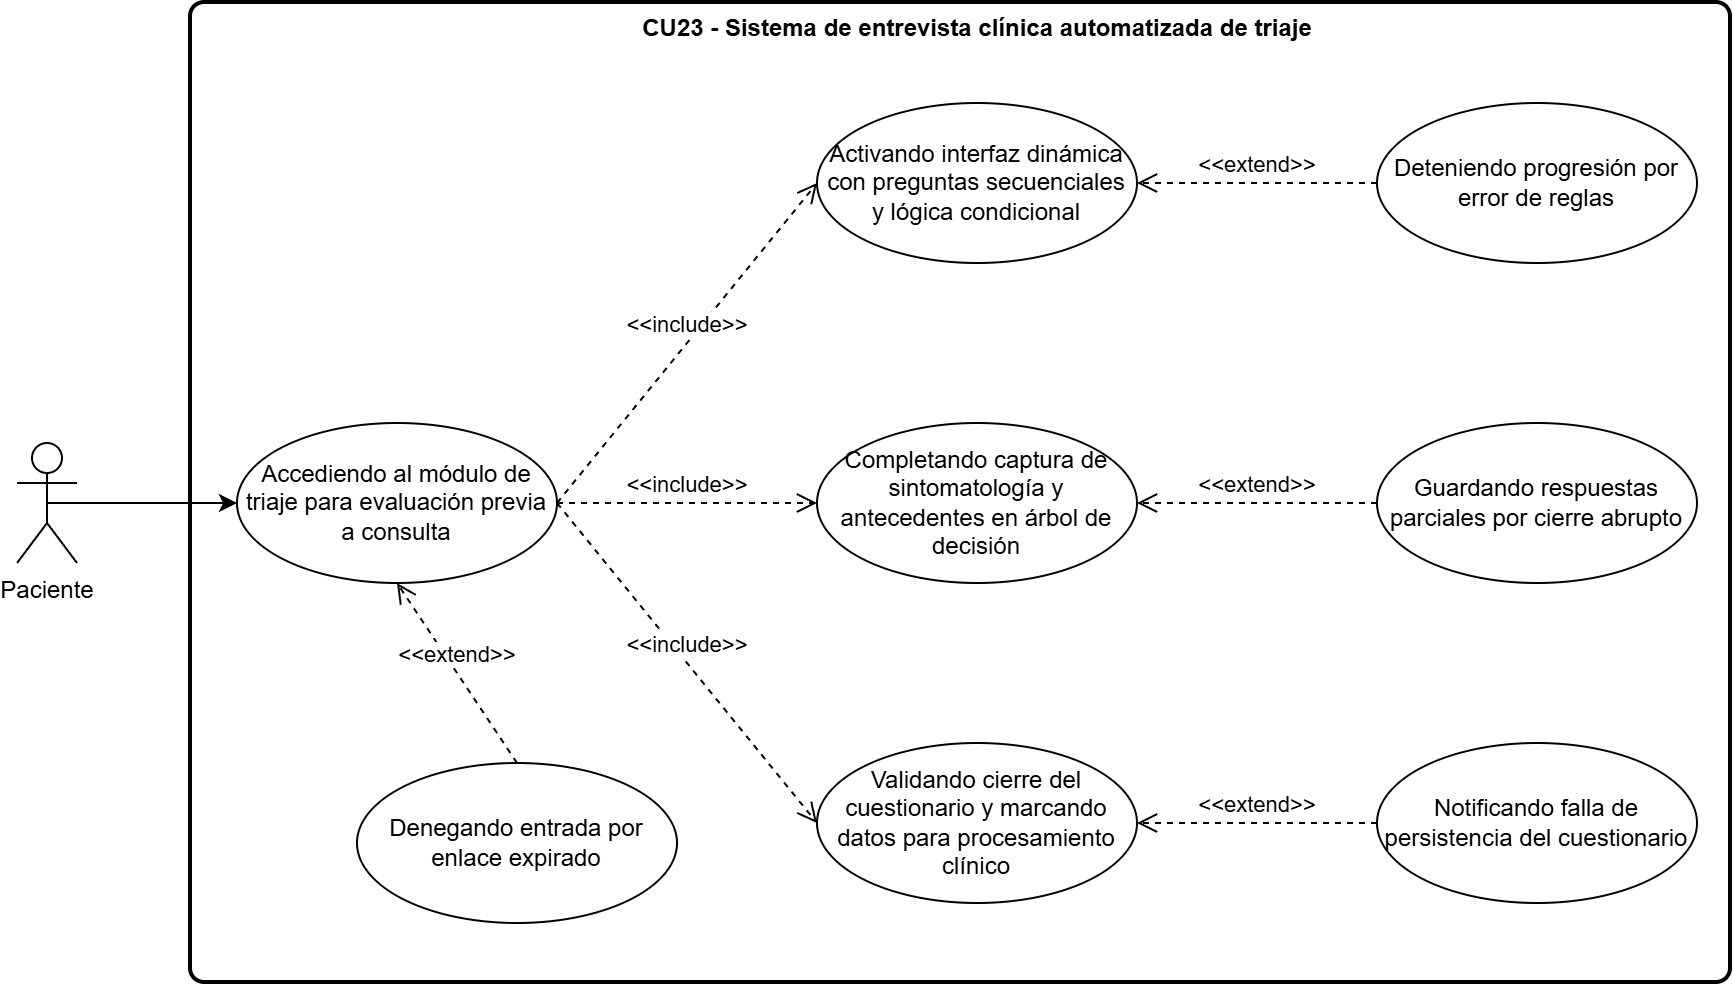

The diagram above was exported from draw.io. Its source (the exported page's mxGraphModel, read from the mxfile embedded in the PNG):
<mxGraphModel dx="2470" dy="863" grid="1" gridSize="10" guides="1" tooltips="1" connect="1" arrows="1" fold="1" page="1" pageScale="1" pageWidth="827" pageHeight="1169" math="0" shadow="0">
  <root>
    <mxCell id="0" />
    <mxCell id="1" parent="0" />
    <mxCell id="0i75ceSjRSrZp6e63qXW-1" parent="1" style="rounded=1;whiteSpace=wrap;html=1;absoluteArcSize=1;arcSize=14;strokeWidth=2;" value="" vertex="1">
      <mxGeometry height="490" width="770" x="57" y="110" as="geometry" />
    </mxCell>
    <mxCell id="0i75ceSjRSrZp6e63qXW-2" parent="1" style="ellipse;whiteSpace=wrap;html=1;" value="Accediendo al módulo de triaje para evaluación previa a consulta" vertex="1">
      <mxGeometry height="80" width="160" x="80" y="320" as="geometry" />
    </mxCell>
    <mxCell id="0i75ceSjRSrZp6e63qXW-3" parent="1" style="ellipse;whiteSpace=wrap;html=1;" value="Activando interfaz dinámica con preguntas secuenciales y lógica condicional" vertex="1">
      <mxGeometry height="80" width="160" x="370" y="160" as="geometry" />
    </mxCell>
    <mxCell id="0i75ceSjRSrZp6e63qXW-4" parent="1" style="ellipse;whiteSpace=wrap;html=1;" value="Completando captura de sintomatología y antecedentes en árbol de decisión" vertex="1">
      <mxGeometry height="80" width="160" x="370" y="320" as="geometry" />
    </mxCell>
    <mxCell id="0i75ceSjRSrZp6e63qXW-5" parent="1" style="ellipse;whiteSpace=wrap;html=1;" value="Validando cierre del cuestionario y marcando datos para procesamiento clínico" vertex="1">
      <mxGeometry height="80" width="160" x="370" y="480" as="geometry" />
    </mxCell>
    <mxCell id="0i75ceSjRSrZp6e63qXW-6" edge="1" parent="1" source="0i75ceSjRSrZp6e63qXW-2" style="html=1;verticalAlign=bottom;endArrow=open;dashed=1;endSize=8;curved=0;rounded=0;exitX=1;exitY=0.5;exitDx=0;exitDy=0;entryX=0;entryY=0.5;entryDx=0;entryDy=0;" target="0i75ceSjRSrZp6e63qXW-5" value="&amp;lt;&amp;lt;include&amp;gt;&amp;gt;">
      <mxGeometry relative="1" as="geometry">
        <mxPoint x="460" y="370" as="sourcePoint" />
        <mxPoint x="340" y="490" as="targetPoint" />
      </mxGeometry>
    </mxCell>
    <mxCell id="0i75ceSjRSrZp6e63qXW-7" edge="1" parent="1" source="0i75ceSjRSrZp6e63qXW-2" style="html=1;verticalAlign=bottom;endArrow=open;dashed=1;endSize=8;curved=0;rounded=0;exitX=1;exitY=0.5;exitDx=0;exitDy=0;entryX=0;entryY=0.5;entryDx=0;entryDy=0;" target="0i75ceSjRSrZp6e63qXW-4" value="&amp;lt;&amp;lt;include&amp;gt;&amp;gt;">
      <mxGeometry relative="1" as="geometry">
        <mxPoint x="470" y="180" as="sourcePoint" />
        <mxPoint x="470" y="250" as="targetPoint" />
      </mxGeometry>
    </mxCell>
    <mxCell id="0i75ceSjRSrZp6e63qXW-8" edge="1" parent="1" source="0i75ceSjRSrZp6e63qXW-2" style="html=1;verticalAlign=bottom;endArrow=open;dashed=1;endSize=8;curved=0;rounded=0;entryX=0;entryY=0.5;entryDx=0;entryDy=0;exitX=1;exitY=0.5;exitDx=0;exitDy=0;" target="0i75ceSjRSrZp6e63qXW-3" value="&amp;lt;&amp;lt;include&amp;gt;&amp;gt;">
      <mxGeometry relative="1" as="geometry">
        <mxPoint x="360" y="150" as="sourcePoint" />
        <mxPoint x="440" y="190" as="targetPoint" />
      </mxGeometry>
    </mxCell>
    <mxCell id="0i75ceSjRSrZp6e63qXW-9" parent="1" style="ellipse;whiteSpace=wrap;html=1;" value="Denegando entrada por enlace expirado" vertex="1">
      <mxGeometry height="80" width="160" x="140" y="490" as="geometry" />
    </mxCell>
    <mxCell id="0i75ceSjRSrZp6e63qXW-10" parent="1" style="ellipse;whiteSpace=wrap;html=1;" value="Deteniendo progresión por error de reglas" vertex="1">
      <mxGeometry height="80" width="160" x="650" y="160" as="geometry" />
    </mxCell>
    <mxCell id="0i75ceSjRSrZp6e63qXW-11" parent="1" style="ellipse;whiteSpace=wrap;html=1;" value="Guardando respuestas parciales por cierre abrupto" vertex="1">
      <mxGeometry height="80" width="160" x="650" y="320" as="geometry" />
    </mxCell>
    <mxCell id="0i75ceSjRSrZp6e63qXW-12" parent="1" style="ellipse;whiteSpace=wrap;html=1;" value="Notificando falla de persistencia del cuestionario" vertex="1">
      <mxGeometry height="80" width="160" x="650" y="480" as="geometry" />
    </mxCell>
    <mxCell id="0i75ceSjRSrZp6e63qXW-13" edge="1" parent="1" source="0i75ceSjRSrZp6e63qXW-9" style="html=1;verticalAlign=bottom;endArrow=open;dashed=1;endSize=8;curved=0;rounded=0;entryX=0.5;entryY=1;entryDx=0;entryDy=0;exitX=0.5;exitY=0;exitDx=0;exitDy=0;" target="0i75ceSjRSrZp6e63qXW-2" value="&amp;lt;&amp;lt;extend&amp;gt;&amp;gt;">
      <mxGeometry relative="1" as="geometry">
        <mxPoint x="590" y="150" as="sourcePoint" />
        <mxPoint x="400" y="150" as="targetPoint" />
      </mxGeometry>
    </mxCell>
    <mxCell id="0i75ceSjRSrZp6e63qXW-14" edge="1" parent="1" source="0i75ceSjRSrZp6e63qXW-10" style="html=1;verticalAlign=bottom;endArrow=open;dashed=1;endSize=8;curved=0;rounded=0;entryX=1;entryY=0.5;entryDx=0;entryDy=0;exitX=0;exitY=0.5;exitDx=0;exitDy=0;" target="0i75ceSjRSrZp6e63qXW-3" value="&amp;lt;&amp;lt;extend&amp;gt;&amp;gt;">
      <mxGeometry relative="1" as="geometry">
        <mxPoint x="750" y="220" as="sourcePoint" />
        <mxPoint x="560" y="220" as="targetPoint" />
      </mxGeometry>
    </mxCell>
    <mxCell id="0i75ceSjRSrZp6e63qXW-15" edge="1" parent="1" source="0i75ceSjRSrZp6e63qXW-11" style="html=1;verticalAlign=bottom;endArrow=open;dashed=1;endSize=8;curved=0;rounded=0;entryX=1;entryY=0.5;entryDx=0;entryDy=0;exitX=0;exitY=0.5;exitDx=0;exitDy=0;" target="0i75ceSjRSrZp6e63qXW-4" value="&amp;lt;&amp;lt;extend&amp;gt;&amp;gt;">
      <mxGeometry relative="1" as="geometry">
        <mxPoint x="780" y="330" as="sourcePoint" />
        <mxPoint x="590" y="330" as="targetPoint" />
      </mxGeometry>
    </mxCell>
    <mxCell id="0i75ceSjRSrZp6e63qXW-16" edge="1" parent="1" source="0i75ceSjRSrZp6e63qXW-12" style="html=1;verticalAlign=bottom;endArrow=open;dashed=1;endSize=8;curved=0;rounded=0;entryX=1;entryY=0.5;entryDx=0;entryDy=0;exitX=0;exitY=0.5;exitDx=0;exitDy=0;" target="0i75ceSjRSrZp6e63qXW-5" value="&amp;lt;&amp;lt;extend&amp;gt;&amp;gt;">
      <mxGeometry relative="1" as="geometry">
        <mxPoint x="810" y="470" as="sourcePoint" />
        <mxPoint x="620" y="470" as="targetPoint" />
      </mxGeometry>
    </mxCell>
    <mxCell id="0i75ceSjRSrZp6e63qXW-18" edge="1" parent="1" source="0i75ceSjRSrZp6e63qXW-17" style="edgeStyle=orthogonalEdgeStyle;rounded=0;orthogonalLoop=1;jettySize=auto;html=1;exitX=0.5;exitY=0.5;exitDx=0;exitDy=0;exitPerimeter=0;entryX=0;entryY=0.5;entryDx=0;entryDy=0;" target="0i75ceSjRSrZp6e63qXW-2">
      <mxGeometry relative="1" as="geometry" />
    </mxCell>
    <mxCell id="0i75ceSjRSrZp6e63qXW-17" parent="1" style="shape=umlActor;verticalLabelPosition=bottom;verticalAlign=top;html=1;" value="Paciente" vertex="1">
      <mxGeometry height="60" width="30" x="-30" y="330" as="geometry" />
    </mxCell>
    <mxCell id="BskFtxcp539Ozeqo2TDd-1" parent="1" style="text;align=center;fontStyle=1;verticalAlign=middle;spacingLeft=3;spacingRight=3;strokeColor=none;rotatable=0;points=[[0,0.5],[1,0.5]];portConstraint=eastwest;html=1;" value="CU23 - Sistema de entrevista clínica automatizada de triaje" vertex="1">
      <mxGeometry height="26" width="80" x="410" y="110" as="geometry" />
    </mxCell>
  </root>
</mxGraphModel>